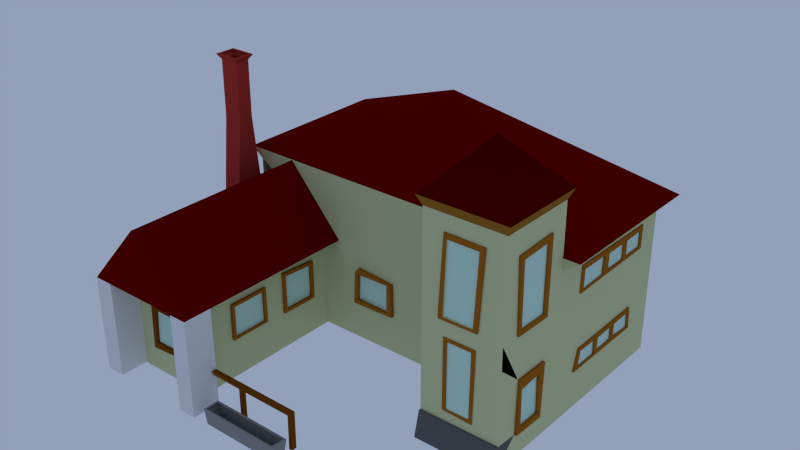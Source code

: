 # Source: Gasthaus.blend  (saved by Blender 2.69.0; exported with 4.5.12 LTS)
import bpy
from mathutils import Matrix  # noqa: F401  (used for matrix-valued properties, if any)

bpy.ops.wm.read_factory_settings(use_empty=True)
scene = bpy.context.scene
scene.name = 'Scene'

# ---- collections
col_collection_1 = bpy.data.collections.new('Collection 1'); scene.collection.children.link(col_collection_1)

# ---- materials (node trees are filled in below, after node groups)
mat_putz = bpy.data.materials.new('Putz')
mat_putz.alpha_threshold = 0.0
mat_putz.use_transparent_shadow = False
mat_putz.diffuse_color = (0.6034, 0.6383, 0.3535, 1.0)
mat_putz.roughness = 0.5
mat_putz.line_color = (0.0, 0.0, 0.0, 1.0)
mat_dachoberflaeche = bpy.data.materials.new('Dachoberflaeche')
mat_dachoberflaeche.alpha_threshold = 0.0
mat_dachoberflaeche.use_transparent_shadow = False
mat_dachoberflaeche.diffuse_color = (0.1523, 0.0, 0.0, 1.0)
mat_dachoberflaeche.roughness = 0.5
mat_dachoberflaeche.specular_intensity = 0.0
mat_dachoberflaeche.line_color = (0.0, 0.0, 0.0, 1.0)
mat_dachunterseite = bpy.data.materials.new('Dachunterseite')
mat_dachunterseite.alpha_threshold = 0.0
mat_dachunterseite.use_transparent_shadow = False
mat_dachunterseite.diffuse_color = (0.3108, 0.1381, 0.01961, 1.0)
mat_dachunterseite.roughness = 0.5
mat_dachunterseite.line_color = (0.0, 0.0, 0.0, 1.0)
mat_kamin = bpy.data.materials.new('Kamin')
mat_kamin.alpha_threshold = 0.0
mat_kamin.use_transparent_shadow = False
mat_kamin.diffuse_color = (0.4292, 0.03891, 0.03052, 1.0)
mat_kamin.roughness = 0.5
mat_kamin.specular_intensity = 0.0
mat_kamin.line_color = (0.0, 0.0, 0.0, 1.0)
mat_gelaender = bpy.data.materials.new('Gelaender')
mat_gelaender.alpha_threshold = 0.0
mat_gelaender.use_transparent_shadow = False
mat_gelaender.diffuse_color = (0.196, 0.05752, 0.005066, 1.0)
mat_gelaender.roughness = 0.5
mat_gelaender.line_color = (0.0, 0.0, 0.0, 1.0)
mat_fensterscheibe = bpy.data.materials.new('Fensterscheibe')
mat_fensterscheibe.alpha_threshold = 0.0
mat_fensterscheibe.use_transparent_shadow = False
mat_fensterscheibe.diffuse_color = (0.5562, 0.8, 0.6857, 1.0)
mat_fensterscheibe.roughness = 0.5
mat_fensterscheibe.line_color = (0.0, 0.0, 0.0, 1.0)
mat_krippe = bpy.data.materials.new('Krippe')
mat_krippe.alpha_threshold = 0.0
mat_krippe.use_transparent_shadow = False
mat_krippe.diffuse_color = (0.281, 0.281, 0.281, 1.0)
mat_krippe.roughness = 0.5
mat_krippe.line_color = (0.0, 0.0, 0.0, 1.0)
mat_fundament = bpy.data.materials.new('Fundament')
mat_fundament.alpha_threshold = 0.0
mat_fundament.use_transparent_shadow = False
mat_fundament.diffuse_color = (0.1237, 0.1237, 0.1237, 1.0)
mat_fundament.roughness = 0.5
mat_fundament.line_color = (0.0, 0.0, 0.0, 1.0)
mat_fensterrahmen = bpy.data.materials.new('Fensterrahmen')
mat_fensterrahmen.alpha_threshold = 0.0
mat_fensterrahmen.use_transparent_shadow = False
mat_fensterrahmen.diffuse_color = (0.3588, 0.1288, 0.01221, 1.0)
mat_fensterrahmen.roughness = 0.5
mat_fensterrahmen.line_color = (0.0, 0.0, 0.0, 1.0)
mat_tuer = bpy.data.materials.new('Tuer')
mat_tuer.alpha_threshold = 0.0
mat_tuer.use_transparent_shadow = False
mat_tuer.diffuse_color = (0.09463, 0.0472, 0.002187, 1.0)
mat_tuer.roughness = 0.5
mat_tuer.line_color = (0.0, 0.0, 0.0, 1.0)
mat_saeule = bpy.data.materials.new('Saeule')
mat_saeule.alpha_threshold = 0.0
mat_saeule.use_transparent_shadow = False
mat_saeule.roughness = 0.5
mat_saeule.line_color = (0.0, 0.0, 0.0, 1.0)

# ---- material node trees

# ---- world
world_world = bpy.data.worlds.new('World'); scene.world = world_world
world_world.color = (0.2905, 0.3501, 0.4869)
world_world.use_sun_shadow = False
world_world.sun_shadow_jitter_overblur = 0.0
world_world.cycles.sampling_method = 'MANUAL'
world_world.cycles.sample_map_resolution = 256
world_world.light_settings.ao_factor = 0.4176

# ---- meshes
me_mesh = bpy.data.meshes.new('Mesh')
me_mesh.from_pydata([(-2.007, 1.678, -0.03777), (2.233, -1.255, -0.03777), (-2.007, -2.261, -1.244), (-2.007, 1.678, -1.244), (2.233, 1.678, -1.244), (2.233, -1.255, -1.244), (-1.006, -2.261, -1.244), (1.245, -1.255, -1.244), (1.245, -1.255, -0.03777), (-1.006, -0.2705, -1.244), (1.245, -0.2705, -1.244), (-1.006, -0.2705, -0.03777), (1.245, -0.2705, -0.03777), (-2.007, -0.2916, -1.244), (-2.174, -0.268, 0.7883), (-1.002, -0.268, 0.7883), (1.245, -0.2604, 0.7883), (2.233, -1.255, 1.425), (1.245, -1.255, 1.425), (2.233, -0.2705, 1.425), (1.245, -0.2705, 1.425), (-1.506, -0.2705, 0.7834), (-1.506, -2.261, 0.7834), (1.739, -0.7625, 2.12), (0.1128, 0.7035, 1.764), (1.191, -0.2168, 1.549), (2.287, -0.2168, 1.549), (1.739, -0.7625, 2.137), (1.191, -1.308, 1.549), (2.287, -1.308, 1.549), (-2.174, 1.78, 0.7883), (-1.006, -2.261, -0.03777), (2.439, 1.78, 0.7883), (-2.007, -2.261, -0.03777), (2.439, -0.2805, 0.7883), (2.233, -0.2705, 0.6668), (-2.007, 1.678, 0.6668), (2.233, 1.678, 0.6668), (-2.007, -0.2705, 0.6668), (-0.7817, -0.2705, -0.03777), (-0.7817, -2.261, -0.03777), (-2.245, -2.261, -0.03777), (-2.174, -0.2647, 0.7883), (2.449, -0.2575, 0.7883), (-1.506, -2.619, 0.7834), (-1.006, -2.619, -0.03777), (-2.007, -2.619, -0.03777), (-0.7817, -2.619, -0.03777), (-2.245, -2.619, -0.03777), (-2.007, -2.261, -1.232), (-2.245, -2.261, -1.232), (-2.007, -2.619, -1.232), (-2.245, -2.619, -1.232), (-1.006, -2.261, -1.246), (-0.7817, -2.261, -1.246), (-1.006, -2.619, -1.246), (-0.7817, -2.619, -1.246), (-2.007, -0.2705, -1.239), (-2.245, -0.2705, -1.239), (-2.007, -0.7193, -1.239), (-2.245, -0.7175, -1.239), (-2.007, -0.2705, -0.03777), (-2.245, -0.2705, -0.03777), (-2.007, -0.7193, -0.03777), (-2.245, -0.7175, -0.03777), (-2.007, -0.401, 1.247), (-2.245, -0.401, 1.247), (-2.007, -0.5882, 1.247), (-2.245, -0.5875, 1.247), (-2.007, -0.401, 1.944), (-2.245, -0.401, 1.944), (-2.007, -0.5882, 1.944), (-2.245, -0.5875, 1.944), (-1.958, -0.3622, 2.007), (-2.295, -0.3622, 2.007), (-1.958, -0.6272, 2.007), (-2.295, -0.6261, 2.007), (-0.7817, -2.261, -0.8474), (-0.7817, -2.261, -0.798), (0.3529, -2.311, -0.8476), (0.4071, -2.311, -0.8476), (0.4071, -2.322, -0.7978), (0.4071, -2.261, -0.798), (0.4071, -2.261, -0.8474), (-0.7817, -2.322, -0.7978), (-0.7817, -2.311, -0.8476), (0.3565, -2.261, -0.8474), (0.3636, -2.261, -0.798), (0.4071, -2.262, -1.248), (0.3636, -2.262, -1.248), (-0.2731, -2.261, -0.8474), (-0.3248, -2.261, -0.8474), (-0.326, -2.261, -0.8474), (-0.2726, -2.311, -0.8476), (-0.3202, -2.311, -0.8476), (-0.3275, -2.311, -0.8476), (-0.3707, -2.261, -0.8474), (-0.3691, -2.311, -0.8476), (-0.326, -2.259, -1.259), (-0.3275, -2.31, -1.259), (-0.3707, -2.259, -1.259), (-0.3691, -2.31, -1.259), (0.3641, -2.322, -0.7978), (0.4071, -2.324, -1.248), (0.3641, -2.324, -1.248), (0.4071, -2.324, -1.26), (0.4071, -2.262, -1.26), (0.3641, -2.324, -1.26), (0.3636, -2.262, -1.26), (-1.006, -1.808, -0.7437), (-1.006, -1.767, -0.3274), (-1.006, -1.329, -0.3264), (-1.006, -1.326, -0.7227), (-1.006, -1.77, -0.7225), (-1.006, -1.807, -0.3043), (-1.006, -1.829, -0.2913), (-1.006, -1.768, -0.3327), (-1.006, -1.286, -0.7448), (-1.006, -1.297, -0.29), (-1.006, -1.807, -0.2913), (-0.9717, -1.808, -0.7437), (-0.9717, -1.767, -0.3274), (-0.9717, -1.329, -0.3264), (-0.9717, -1.326, -0.7227), (-0.9717, -1.77, -0.7225), (-0.9717, -1.807, -0.3043), (-0.9717, -1.768, -0.3327), (-0.9717, -1.286, -0.7448), (-0.9717, -1.297, -0.29), (-0.9717, -1.807, -0.2913), (-1.006, -0.5666, -0.7367), (-1.006, -0.5268, -0.2712), (-1.006, -1.014, -0.7323), (-1.006, -1.014, -0.7641), (-0.9693, -0.5666, -0.7367), (-0.9693, -0.5268, -0.2712), (-0.9693, -1.014, -0.7323), (-0.9693, -1.014, -0.7641), (-0.9693, -0.9737, -0.7305), (-1.006, -0.9737, -0.7305), (-1.006, -0.9737, -0.2853), (-1.006, -0.5679, -0.3087), (-0.9693, -0.9737, -0.2853), (-0.9693, -0.5679, -0.3087), (-0.9693, -1.013, -0.266), (-0.9693, -1.015, -0.2411), (-0.9693, -0.5238, -0.77), (-1.006, -1.013, -0.266), (-1.006, -1.015, -0.2411), (-1.006, -0.5238, -0.77), (0.599, -0.2705, -1.244), (1.084, -0.2705, -1.244), (0.5064, -0.297, -0.1868), (1.057, -0.297, -0.1522), (2.233, -1.358, -1.244), (1.245, -1.358, -1.244), (0.5452, -0.2705, -1.244), (1.133, -0.2705, -1.244), (0.5758, -0.2705, -0.2298), (1.007, -0.2705, -0.2298), (1.007, -0.297, -0.2298), (0.5758, -0.297, -0.2298), (1.133, -0.297, -1.244), (0.5452, -0.297, -1.244), (1.084, -0.297, -1.244), (0.599, -0.297, -1.244), (0.5064, -0.2705, -0.1868), (1.057, -0.2705, -0.1522), (1.245, -1.283, -0.9376), (2.233, -1.283, -0.9382), (1.921, -1.255, -0.09379), (1.574, -1.255, 0.03133), (1.245, -1.255, -0.9376), (1.874, -1.255, 0.03067), (1.53, -1.255, -0.8041), (2.233, -1.255, -0.9382), (1.905, -1.255, -0.8224), (1.575, -1.255, -0.7832), (1.527, -1.255, 0.07227), (1.923, -1.255, 0.07127), (1.866, -1.255, -0.7823), (1.574, -1.266, 0.03133), (1.921, -1.266, -0.09379), (1.905, -1.266, -0.8224), (1.575, -1.266, -0.7832), (1.874, -1.266, 0.03067), (1.53, -1.266, -0.8041), (1.866, -1.266, -0.7823), (1.527, -1.266, 0.07227), (1.923, -1.266, 0.07127), (2.002, -1.255, 1.227), (1.524, -1.255, 0.2663), (1.555, -1.255, 1.171), (1.888, -1.255, 0.3053), (1.523, -1.255, 0.3059), (1.936, -1.255, 1.17), (1.943, -1.255, 0.271), (1.513, -1.255, 1.235), (2.002, -1.273, 1.227), (1.458, -1.255, 0.2663), (1.524, -1.273, 0.2663), (1.523, -1.273, 0.3059), (1.555, -1.273, 1.171), (1.936, -1.273, 1.17), (1.888, -1.273, 0.3053), (1.943, -1.273, 0.271), (1.458, -1.273, 0.2663), (1.513, -1.273, 1.235), (2.233, 1.678, -0.03777), (2.233, -0.2705, -0.03777), (2.233, -0.5827, 1.1), (2.233, -1.026, 0.2471), (2.233, -0.5148, 1.171), (2.233, -0.5211, 0.237), (2.233, -0.9808, 0.3031), (2.233, -0.588, 0.2948), (2.233, -0.993, 1.083), (2.233, -1.063, 1.144), (2.256, -0.5827, 1.1), (2.256, -0.588, 0.2948), (2.256, -0.9808, 0.3031), (2.256, -0.5148, 1.171), (2.256, -1.026, 0.2471), (2.256, -0.993, 1.083), (2.256, -0.5211, 0.237), (2.256, -1.063, 1.144), (2.233, 1.31, 0.2633), (2.233, 0.5389, 0.2498), (2.233, 1.357, 0.2295), (2.233, 0.6428, 0.4621), (2.233, 0.9497, 0.4563), (2.233, 1.365, 0.5191), (2.233, 0.108, 0.2126), (2.233, 1.023, 0.4562), (2.233, 1.025, 0.2625), (2.233, 0.1166, 0.5006), (2.233, 0.4472, 0.2172), (2.233, 0.399, 0.2001), (2.233, 1.31, 0.4676), (2.233, 0.1607, 0.2372), (2.233, 0.5515, 0.4737), (2.233, 0.165, 0.4798), (2.233, 0.1622, 0.5379), (2.233, 0.1177, 0.5383), (2.25, 1.023, 0.4562), (2.25, 1.31, 0.2633), (2.25, 0.1166, 0.5006), (2.25, 1.357, 0.2295), (2.25, 0.4472, 0.2172), (2.25, 1.31, 0.4676), (2.25, 1.365, 0.5191), (2.25, 0.1622, 0.5379), (2.25, 0.108, 0.2126), (2.25, 0.9519, 0.2566), (2.25, 0.9497, 0.4563), (2.25, 0.6428, 0.4621), (2.25, 0.1607, 0.2372), (2.25, 0.5389, 0.2498), (2.25, 0.5515, 0.4737), (2.25, 0.165, 0.4798), (2.25, 0.1177, 0.5383), (2.233, 0.6359, 0.2614), (2.233, 0.9519, 0.2566), (2.255, 0.6359, 0.2614), (2.255, 0.5515, 0.4737), (2.255, 0.5389, 0.2498), (2.255, 0.6428, 0.4621), (2.255, 0.9519, 0.2566), (2.249, 0.9497, 0.4563), (2.249, 0.9519, 0.2566), (2.249, 1.023, 0.4562), (2.249, 1.025, 0.2625), (2.249, 1.31, 0.2633), (2.233, -0.9627, -0.2875), (2.233, -0.9152, -0.8907), (2.233, -0.6188, -0.3813), (2.233, -0.9279, -0.4099), (2.233, -0.9759, -0.9539), (2.233, -0.5987, -0.8846), (2.233, -0.5484, -0.9644), (2.265, -0.9627, -0.2875), (2.265, -0.6188, -0.3813), (2.265, -0.9279, -0.4099), (2.265, -0.9152, -0.8907), (2.265, -0.9759, -0.9539), (2.265, -0.5234, -0.2872), (2.265, -0.5987, -0.8846), (2.265, -0.5484, -0.9644), (2.233, 0.1643, -0.4952), (2.233, 0.0925, -0.7527), (2.233, 0.3172, -0.4925), (2.233, 1.2, -0.526), (2.233, 0.9049, -0.5345), (2.233, 0.9072, -0.7077), (2.233, 0.2024, -0.5353), (2.233, 0.4884, -0.5343), (2.233, 0.84, -0.5356), (2.233, 0.8502, -0.7091), (2.233, 0.554, -0.7162), (2.233, -0.5234, -0.2872), (2.233, 0.5622, -0.5439), (2.233, 1.214, -0.7279), (2.233, 0.1639, -0.7291), (2.233, 0.5024, -0.7281), (2.233, 1.235, -0.4759), (2.233, 1.254, -0.7509), (2.254, 0.1643, -0.4952), (2.254, 0.0925, -0.7527), (2.254, 0.3172, -0.4925), (2.254, 1.2, -0.526), (2.254, 0.9049, -0.5345), (2.254, 0.9072, -0.7077), (2.254, 0.84, -0.5356), (2.254, 0.8502, -0.7091), (2.254, 0.554, -0.7162), (2.254, 0.5622, -0.5439), (2.254, 1.214, -0.7279), (2.254, 0.1639, -0.7291), (2.254, 0.2024, -0.5353), (2.254, 0.4884, -0.5343), (2.254, 0.5024, -0.7281), (2.254, 1.235, -0.4759), (2.254, 1.254, -0.7509), (1.968, 1.717, -1.002), (1.015, 1.717, -0.9333), (1.973, 1.678, -0.2619), (1.973, 1.717, -0.2619), (1.912, 1.678, -0.9508), (1.493, 1.678, -0.961), (1.486, 1.678, -0.3674), (1.716, 1.717, -0.2661), (1.921, 1.678, -0.3422), (1.912, 1.717, -0.9508), (1.493, 1.717, -0.961), (1.414, 1.678, -0.3804), (1.41, 1.678, -0.948), (1.015, 1.678, -0.9333), (1.014, 1.717, -0.3524), (1.968, 1.678, -1.002), (1.716, 1.678, -0.2661), (1.014, 1.678, -0.3524), (1.486, 1.717, -0.3674), (1.921, 1.717, -0.3422), (1.414, 1.717, -0.3804), (1.41, 1.717, -0.948), (0.9468, 1.678, -0.2787), (0.928, 1.678, -0.989), (0.9468, 1.717, -0.2787), (0.928, 1.717, -0.989), (1.966, 1.678, 0.1647), (0.9479, 1.694, 0.2005), (0.9642, 1.694, 0.3772), (1.207, 1.694, 0.4326), (1.912, 1.678, 0.2056), (0.9479, 1.678, 0.2005), (0.9642, 1.678, 0.3772), (1.207, 1.678, 0.4326), (1.929, 1.678, 0.3644), (1.929, 1.694, 0.3644), (1.988, 1.694, 0.4456), (0.8735, 1.694, 0.4271), (0.9093, 1.694, 0.1463), (1.988, 1.678, 0.4456), (1.912, 1.694, 0.2056), (1.966, 1.694, 0.1647), (0.8735, 1.678, 0.4271), (0.9093, 1.678, 0.1463), (0.4517, 1.678, -1.244), (-0.0859, 1.678, -1.244), (0.5023, 1.678, 0.3912), (0.5006, 1.678, 0.1089), (0.01698, 1.692, 0.1427), (0.01371, 1.692, 0.1425), (0.5023, 1.692, 0.3912), (0.5006, 1.692, 0.1089), (0.4408, 1.678, 0.3853), (0.4346, 1.678, 0.143), (0.06796, 1.678, 0.1473), (0.09035, 1.678, 0.3781), (0.4408, 1.692, 0.3853), (0.4346, 1.692, 0.143), (0.06796, 1.692, 0.1473), (0.09035, 1.692, 0.3781), (-0.02143, 1.678, 0.1691), (-0.0126, 1.678, 0.373), (-0.3553, 1.678, 0.3772), (-0.4347, 1.678, 0.1025), (-0.387, 1.678, 0.1705), (-0.02143, 1.692, 0.1691), (-0.0126, 1.692, 0.373), (-0.3553, 1.692, 0.3772), (-0.4347, 1.692, 0.1025), (-0.4151, 1.678, 0.4119), (0.5026, 1.678, 0.4413), (-0.387, 1.692, 0.1705), (-0.4151, 1.692, 0.4119), (0.5026, 1.692, 0.4413), (-0.2879, 1.719, -0.2867), (-0.6781, 1.719, -0.2838), (-0.7714, 1.719, -0.3745), (-0.892, 1.719, -0.2914), (-1.234, 1.719, -0.2888), (-1.339, 1.719, -0.3606), (-1.225, 1.719, -1.244), (-0.7615, 1.719, -1.244), (-1.269, 1.678, -1.244), (0.5176, 1.678, -1.244), (0.4511, 1.678, -0.4633), (0.3125, 1.678, -0.3422), (0.02609, 1.678, -0.3399), (-0.09552, 1.678, -0.4306), (-0.1432, 1.719, -0.4073), (0.001537, 1.719, -0.2888), (0.3221, 1.719, -0.2911), (0.5088, 1.719, -0.4362), (-0.6991, 1.719, -1.244), (-0.1993, 1.719, -1.244), (-0.1993, 1.678, -1.244), (-0.6991, 1.678, -1.244), (0.5088, 1.678, -0.4362), (0.3221, 1.678, -0.2911), (0.001537, 1.678, -0.2888), (-0.1432, 1.678, -0.4073), (-0.2879, 1.678, -0.2867), (-0.6781, 1.678, -0.2838), (-0.7714, 1.678, -0.3745), (-0.892, 1.678, -0.2914), (-1.234, 1.678, -0.2888), (-1.339, 1.678, -0.3606), (-0.2032, 1.719, -0.457), (-0.3333, 1.719, -0.3461), (-0.6195, 1.719, -0.3392), (-0.7313, 1.719, -0.4338), (-1.225, 1.678, -1.244), (-0.7615, 1.678, -1.244), (-0.2032, 1.678, -0.457), (-0.3333, 1.678, -0.3461), (-0.6195, 1.678, -0.3392), (-0.7313, 1.678, -0.4338), (-0.09552, 1.719, -0.4306), (0.02609, 1.719, -0.3399), (0.3125, 1.719, -0.3422), (0.4511, 1.719, -0.4633), (0.5176, 1.719, -1.244), (-1.269, 1.719, -1.244), (-0.0859, 1.719, -1.244), (0.4517, 1.719, -1.244), (-0.7954, 1.678, -0.4467), (-0.9014, 1.678, -0.3688), (-1.178, 1.678, -0.3664), (-1.26, 1.678, -0.4378), (-0.7954, 1.719, -0.4467), (-0.9014, 1.719, -0.3688), (-1.178, 1.719, -0.3664), (-1.26, 1.719, -0.4378), (-1.346, 1.678, -0.03777), (0.5909, 1.678, -0.03777), (0.5101, 2.127, -0.194), (0.4731, 2.097, -0.1941), (0.4072, 2.089, -0.1943), (0.3668, 2.113, -0.1944), (0.3671, 2.163, -0.1944), (0.3976, 2.2, -0.1943), (0.4745, 2.201, -0.1941), (0.5102, 2.163, -0.194), (0.4002, 2.2, -1.263), (0.3696, 2.163, -1.263), (-1.381, 2.244, -0.1989), (0.5779, 2.244, -0.1939), (0.5909, 1.672, -0.03777), (-1.346, 1.672, -0.03777), (0.5779, 1.678, -0.1939), (-1.381, 1.678, -0.1989), (0.3693, 2.113, -1.263), (-1.321, 2.156, -0.1987), (-1.287, 2.086, -0.1987), (-1.319, 2.112, -0.1987), (-1.23, 2.091, -0.1985), (-1.198, 2.122, -0.1984), (0.4771, 2.201, -1.263), (0.4097, 2.089, -1.263), (0.4757, 2.097, -1.263), (0.5126, 2.127, -1.263), (0.5127, 2.163, -1.263), (-1.209, 2.169, -0.1985), (-1.262, 2.182, -0.1986), (-1.321, 2.156, -1.313), (-1.319, 2.112, -1.313), (-1.287, 2.086, -1.313), (-1.23, 2.091, -1.313), (-1.198, 2.122, -1.313), (-1.209, 2.169, -1.313), (-1.262, 2.182, -1.313), (-1.494, 1.678, -0.2564), (-1.767, 1.702, 0.1723), (-1.279, 1.702, 0.2045), (-1.693, 1.678, 0.203), (-1.418, 1.678, 0.2101), (-0.9464, 1.678, 0.1968), (-1.74, 1.678, 0.6376), (-1.285, 1.678, 0.5879), (-1.01, 1.678, 0.5904), (-0.9938, 1.678, 0.2055), (-1.01, 1.702, 0.5904), (-0.9938, 1.702, 0.2055), (-1.701, 1.702, 0.6333), (-1.432, 1.702, 0.6039), (-1.701, 1.678, 0.6333), (-1.432, 1.678, 0.6039), (-1.279, 1.678, 0.2045), (-1.285, 1.702, 0.5879), (-1.854, 1.678, -0.2277), (-1.494, 1.717, -0.2564), (-1.854, 1.717, -0.2277), (-1.547, 1.717, -0.2839), (-1.786, 1.717, -0.2692), (-1.765, 1.717, -0.9347), (-1.547, 1.678, -0.2839), (-1.786, 1.678, -0.2692), (-1.765, 1.678, -0.9347), (-1.809, 1.678, -0.9913), (-1.551, 1.678, -0.9513), (-1.809, 1.717, -0.9913), (-1.551, 1.717, -0.9513), (-1.471, 1.717, -0.99), (-1.74, 1.702, 0.6376), (-1.471, 1.678, -0.99), (-0.9428, 1.702, 0.1534), (-1.739, 1.702, 0.6523), (-0.9806, 1.702, 0.6162), (-1.767, 1.678, 0.1723), (-0.9428, 1.678, 0.1534), (-0.9464, 1.702, 0.1968), (-1.418, 1.702, 0.2101), (-1.693, 1.702, 0.203), (-1.739, 1.678, 0.6523), (-0.9806, 1.678, 0.6162), (-2.007, 0.9811, 0.5099), (-2.007, 1.001, 0.1757), (-2.007, 0.9088, -0.9966), (-2.007, 0.6234, -1.003), (-2.007, 0.6205, -0.2799), (-2.007, 0.9479, -0.3229), (-2.007, 0.5892, 0.1651), (-2.007, 0.5932, 0.5357), (-2.007, 1.02, 0.5187), (-2.007, 0.5512, 0.1561), (-2.028, 0.9811, 0.5099), (-2.028, 1.001, 0.1757), (-2.028, 0.5892, 0.1651), (-2.028, 0.5932, 0.5357), (-2.028, 1.02, 0.5187), (-2.028, 0.5512, 0.1561), (-2.028, 1.043, 0.1355), (-2.028, 0.5485, 0.569), (-2.007, 1.043, 0.1355), (-2.007, 0.5485, 0.569), (-2.007, 1.017, 0.5714), (-2.028, 1.017, 0.5714), (-2.007, 0.5843, -0.2701), (-2.007, 0.9537, -1.011), (-2.027, 0.9088, -0.9966), (-2.027, 0.6234, -1.003), (-2.027, 0.6205, -0.2799), (-2.027, 0.9479, -0.3229), (-2.027, 0.5843, -0.2701), (-2.027, 0.9537, -1.011), (-2.027, 1.002, -0.2699), (-2.027, 0.5855, -0.2065), (-2.007, 1.002, -0.2699), (-2.007, 0.5855, -0.2065), (-2.007, 0.569, -1.048), (-2.027, 0.569, -1.048), (-2.007, -1.864, -0.9277), (-2.036, -1.864, -0.9277), (-2.036, -1.791, -0.4141), (-2.036, -1.791, -0.8614), (-2.036, -1.234, -0.8445), (-2.007, -1.791, -0.4141), (-2.007, -1.791, -0.8614), (-2.007, -1.234, -0.8445), (-2.007, -1.862, -0.3576), (-2.007, -1.155, -0.878), (-2.007, -1.234, -0.4156), (-2.036, -1.862, -0.3576), (-2.036, -1.155, -0.878), (-2.036, -1.234, -0.4156), (-2.036, -1.167, -0.3421), (-2.007, -1.167, -0.3421), (-1.283, -2.261, -0.3988), (-1.324, -2.261, -0.8393), (-1.726, -2.261, -0.8417), (-1.228, -2.261, -0.3278), (-1.785, -2.261, -0.9257), (-1.695, -2.261, -0.4008), (-1.233, -2.261, -0.8879), (-1.766, -2.261, -0.3455), (-1.283, -2.292, -0.3988), (-1.324, -2.292, -0.8393), (-1.726, -2.292, -0.8417), (-1.228, -2.292, -0.3278), (-1.785, -2.292, -0.9257), (-1.695, -2.292, -0.4008), (-1.233, -2.292, -0.8879), (-1.766, -2.292, -0.3455), (-0.01892, -0.2705, -0.3507), (-0.5233, -0.2705, -0.7648), (-0.4569, -0.2705, -0.3611), (-0.02108, -0.2705, -0.7243), (-0.4707, -0.2705, -0.7125), (0.04032, -0.2705, -0.3322), (0.05478, -0.2705, -0.7543), (-0.4535, -0.2705, -0.2894), (-0.5008, -0.2705, -0.3411), (-0.01892, -0.3139, -0.3507), (-0.02108, -0.3139, -0.7243), (-0.4707, -0.3139, -0.7125), (-0.5233, -0.3139, -0.7648), (0.04032, -0.3139, -0.3322), (-0.4569, -0.3139, -0.3611), (0.05478, -0.3139, -0.7543), (-0.4535, -0.3139, -0.2894), (-0.5008, -0.3139, -0.3411), (0.3679, -2.412, -1.082), (0.3596, -2.564, -1.082), (-0.6268, -2.56, -1.082), (-0.6143, -2.575, -1.268), (-0.6143, -2.389, -1.268), (0.3602, -2.389, -1.268), (0.3602, -2.575, -1.268), (-0.6446, -2.58, -1.082), (-0.6446, -2.383, -1.082), (0.3906, -2.383, -1.082), (0.3906, -2.58, -1.082), (-0.6202, -2.413, -1.082), (2.233, -1.255, 0.2434), (0.5993, -0.2855, -1.236), (1.084, -0.2855, -1.236), (1.027, -0.2855, -0.4748), (1.049, -0.2855, -0.7688), (1.075, -0.2855, -1.123), (0.5787, -0.2855, -0.337), (1.016, -0.2855, -0.3322), (0.5819, -0.2855, -0.4731), (0.5885, -0.2855, -0.7647), (1.037, -0.2855, -0.6101), (0.5916, -0.2855, -0.8972), (1.008, -0.2855, -0.2219), (1.068, -0.2855, -1.028), (0.5971, -0.2855, -1.139), (0.5761, -0.2855, -0.2219), (0.5852, -0.2855, -0.6177), (1.059, -0.2855, -0.9042), (0.5947, -0.2855, -1.033), (0.6438, -0.3232, -1.228), (0.5761, -0.3232, -0.2219), (1.008, -0.3232, -0.2219), (0.6198, -0.3232, -0.3477), (0.9759, -0.3232, -0.3438), (0.589, -0.3042, -0.7855), (0.5881, -0.3042, -0.7467), (1.037, -0.2821, -0.6114), (1.035, -0.3042, -0.5921), (1.038, -0.3042, -0.6308), (0.5852, -0.2821, -0.619), (0.5857, -0.3042, -0.6384), (0.5848, -0.3042, -0.5996), (1.027, -0.282, -0.4761), (1.025, -0.3042, -0.4567), (1.028, -0.3042, -0.4955), (0.5819, -0.2821, -0.4744), (0.6165, -0.3232, -0.2305), (0.968, -0.3232, -0.2305), (0.5823, -0.3042, -0.4938), (0.5815, -0.3042, -0.455), (0.622, -0.3232, -0.4427), (0.624, -0.3232, -0.502), (0.5819, -0.3011, -0.4731), (0.9872, -0.3232, -0.5034), (0.9835, -0.3232, -0.4441), (1.027, -0.301, -0.4748), (0.626, -0.3232, -0.5882), (0.6281, -0.3232, -0.647), (0.5852, -0.3011, -0.6177), (0.9968, -0.3232, -0.6408), (0.9931, -0.3232, -0.5821), (1.037, -0.3011, -0.6101), (0.6301, -0.3232, -0.7351), (0.6321, -0.3232, -0.7933), (0.5885, -0.3011, -0.7647), (1.008, -0.3232, -0.7966), (1.004, -0.3232, -0.7384), (1.049, -0.301, -0.7688), (0.6339, -0.3232, -0.8696), (0.6358, -0.3232, -0.9257), (0.5916, -0.3011, -0.8972), (1.017, -0.3232, -0.9314), (1.014, -0.3232, -0.8753), (1.059, -0.301, -0.9042), (0.6376, -0.3232, -1.005), (0.6393, -0.3232, -1.058), (0.5947, -0.3011, -1.033), (1.026, -0.3232, -1.053), (1.023, -0.3232, -1.0), (1.068, -0.3011, -1.028), (0.6406, -0.3232, -1.112), (0.6423, -0.3232, -1.165), (0.5971, -0.3011, -1.139), (1.033, -0.3232, -1.152), (1.029, -0.3232, -1.1), (1.075, -0.3011, -1.123), (0.6183, -0.3232, -0.3085), (0.5787, -0.3232, -0.337), (1.016, -0.3232, -0.3322), (0.9736, -0.3232, -0.3046), (0.5886, -0.2821, -0.7661), (1.05, -0.3042, -0.7895), (1.047, -0.3042, -0.7507), (1.049, -0.282, -0.7701), (0.5912, -0.3042, -0.8791), (0.592, -0.3042, -0.9179), (0.5916, -0.2821, -0.8985), (1.06, -0.3042, -0.925), (1.057, -0.3042, -0.8861), (1.059, -0.282, -0.9056), (0.5943, -0.3042, -1.015), (0.5952, -0.3042, -1.054), (0.5947, -0.2821, -1.034), (1.07, -0.3042, -1.048), (1.067, -0.3042, -1.009), (1.068, -0.282, -1.029), (0.5967, -0.3042, -1.121), (0.5976, -0.3042, -1.159), (0.5971, -0.2821, -1.14), (1.077, -0.3042, -1.144), (1.074, -0.3042, -1.105), (1.075, -0.2821, -1.125), (0.5783, -0.3042, -0.3176), (0.5787, -0.3042, -0.337), (1.016, -0.3042, -0.3322), (1.014, -0.3042, -0.3128), (1.039, -0.3232, -1.228), (-2.268, -0.5958, 2.007), (-2.268, -0.4065, 2.007), (-2.264, -0.3963, 2.007), (-1.997, -0.3963, 2.007), (-1.997, -0.5958, 2.007)], [(15, 16), (12, 16), (21, 22), (16, 43), (24, 43), (22, 44), (79, 80), (80, 83), (21, 61), (81, 103), (103, 105)], [(418, 156, 417), (8, 7, 10, 12), (17, 18, 28, 29), (26, 25, 28, 29), (17, 29, 26, 19), (18, 20, 25, 28), (20, 19, 26, 25), (36, 30, 14, 38), (27, 28, 23), (27, 26, 23), (25, 27, 23), (358, 352, 351), (34, 32, 37, 35), (36, 32, 30), (34, 24, 32), (14, 30, 24), (32, 24, 30), (117, 109, 120, 127), (31, 40, 39, 11), (2, 593, 595, 6), (33, 46, 45, 31), (2, 582, 573), (45, 44, 47), (573, 581, 33, 2), (48, 52, 50, 41), (50, 52, 51, 49), (54, 56, 85, 77), (46, 51, 52, 48), (33, 49, 51, 46), (41, 50, 49, 33), (53, 55, 56, 54), (47, 56, 55, 45), (45, 55, 53, 31), (78, 40, 31, 53), (77, 53, 54), (61, 65, 67, 63), (61, 62, 66, 65), (64, 68, 66, 62), (69, 70, 74, 73), (66, 68, 72, 70), (67, 65, 69, 71), (65, 66, 70, 69), (71, 75, 76, 72), (74, 743, 744), (70, 72, 76, 74), (71, 69, 73, 75), (82, 87, 89, 88), (85, 97, 96, 77), (101, 100, 96, 97), (101, 99, 98, 100), (95, 99, 101, 97), (96, 100, 98, 92), (98, 99, 95, 92), (82, 106, 105, 81), (106, 108, 107, 105), (88, 89, 108, 106), (84, 78, 87, 102), (109, 6, 31, 115), (115, 119, 114), (109, 115, 114), (122, 128, 127, 123), (148, 11, 131), (112, 123, 124, 113), (133, 117, 118, 132), (126, 124, 120, 125), (119, 129, 125, 114), (110, 116, 126, 121), (111, 122, 123, 112), (119, 118, 128, 129), (116, 113, 124, 126), (111, 110, 121, 122), (116, 110, 111, 112), (116, 112, 113), (149, 133, 137, 146), (142, 138, 136, 144), (144, 145, 142), (149, 9, 133), (146, 137, 134), (147, 148, 145, 144), (140, 139, 138, 142), (130, 141, 143, 134), (132, 147, 144, 136), (131, 149, 146, 135), (139, 130, 134, 138), (132, 136, 137, 133), (141, 130, 139, 140), (169, 154, 155, 168), (167, 157, 162, 153), (161, 153, 160), (162, 164, 160, 153), (157, 151, 164, 162), (166, 167, 153, 152), (159, 158, 161, 160), (150, 156, 163, 165), (156, 166, 152, 163), (158, 150, 165, 161), (5, 7, 155, 154), (181, 184, 186, 188), (188, 185, 181), (183, 184, 187), (180, 187, 184, 177), (203, 198, 205, 204), (204, 205, 200, 201), (202, 206, 207), (240, 241, 259, 258), (67, 68, 64, 63), (71, 72, 68, 67), (219, 222, 220), (225, 218, 223), (241, 239, 256, 259), (251, 259, 246, 260), (231, 228, 247, 250), (246, 259, 256, 252), (261, 262, 267, 263), (230, 233, 270, 268), (265, 263, 267), (269, 271, 272), (263, 265, 264, 266), (337, 348, 324), (282, 280, 285, 281), (282, 284, 280), (329, 331, 342, 341), (304, 305, 322, 321), (288, 306, 307, 289), (290, 308, 306, 288), (297, 296, 312, 313), (317, 307, 306, 318), (310, 311, 313, 312), (310, 312, 309), (309, 322, 316), (315, 319, 312), (297, 313, 314, 298), (291, 292, 310, 309), (292, 293, 311, 310), (300, 298, 314, 315), (303, 320, 317, 302), (296, 300, 315, 312), (290, 304, 321, 308), (334, 335, 344, 343), (333, 341, 343, 344), (333, 344, 324), (342, 323, 326), (346, 348, 347, 345), (339, 345, 347, 330), (340, 334, 343, 337), (328, 329, 341, 333), (325, 339, 330, 326), (336, 340, 337, 324), (335, 336, 324, 344), (331, 327, 332, 342), (327, 328, 333, 332), (340, 336, 327, 331), (502, 504, 503, 501), (362, 359, 364, 349), (366, 349, 364, 361), (354, 355, 351, 350), (350, 360, 361), (365, 366, 361, 360), (362, 356, 352, 359), (357, 353, 363, 358), (353, 354, 350, 363), (356, 365, 360, 352), (357, 358, 351, 355), (353, 357, 355, 354), (384, 389, 390, 385), (393, 392, 395, 396), (369, 393, 396, 373), (395, 394, 390), (382, 389, 388, 381), (389, 382, 390), (381, 374, 380), (373, 379, 380, 374), (383, 387, 394, 388), (384, 383, 388, 389), (376, 380, 379, 375), (387, 385, 390, 394), (378, 375, 379, 382), (386, 370, 374, 391), (370, 369, 373, 374), (377, 378, 382, 381), (442, 414, 413, 441), (397, 431, 430), (409, 407, 408), (418, 417, 435, 438), (438, 436, 437), (450, 448, 449), (426, 427, 401, 400), (406, 419, 414, 443), (407, 442, 441, 408), (417, 368, 445, 416), (422, 423, 397, 411), (449, 453, 454, 450), (418, 438, 432, 415), (435, 417, 416, 429), (427, 428, 402, 401), (367, 406, 443, 446), (423, 424, 398, 397), (419, 420, 413, 414), (408, 441, 440, 409), (433, 450, 454, 403), (434, 404, 451, 447), (435, 429, 430, 436), (428, 405, 444, 402), (410, 409, 440, 439), (425, 399, 398, 424), (420, 421, 412, 413), (405, 433, 403, 444), (448, 447, 451, 452), (436, 430, 431, 437), (434, 418, 415, 404), (410, 439, 445, 368), (407, 367, 446, 442), (426, 400, 399, 425), (422, 411, 412, 421), (470, 467, 468, 469), (511, 493, 455, 0), (511, 3, 520), (468, 456, 469), (470, 472, 467), (461, 466, 465, 462), (471, 457, 458), (488, 492, 486, 487), (488, 489, 492), (489, 490, 491, 492), (519, 518, 515, 516), (512, 514, 523, 524), (513, 516, 515), (511, 520, 522, 513), (520, 526, 524, 522), (521, 523, 514, 517), (518, 517, 514, 515), (519, 516, 523, 521), (499, 530, 494, 525), (0, 531, 530), (529, 528, 506), (530, 499, 36, 0), (37, 535, 536), (533, 494, 495), (510, 506, 533, 495), (496, 507, 505, 534), (502, 509, 495, 504), (535, 528, 529, 536), (531, 498, 532, 527), (497, 496, 534, 533), (499, 525, 528, 535), (531, 527, 494, 530), (497, 533, 506, 508), (501, 503, 510, 500), (508, 506, 505, 507), (557, 558, 551, 545), (552, 549, 550, 554), (550, 558, 554), (551, 547, 548, 553), (544, 537, 547, 550), (557, 556, 554, 558), (543, 544, 550, 549), (537, 538, 548, 547), (556, 546, 552, 554), (555, 545, 551, 553), (543, 549, 548, 538), (542, 539, 561, 564), (560, 569, 567, 566), (564, 561, 566, 567), (539, 540, 562, 561), (572, 561, 562), (562, 563, 565, 572), (542, 564, 563, 541), (559, 571, 572, 565), (570, 559, 565, 568), (569, 570, 568, 567), (540, 541, 563, 562), (581, 573, 574, 584), (573, 582, 585, 574), (587, 575, 586), (586, 577, 585, 587), (574, 577, 576), (582, 588, 587, 585), (578, 583, 586, 575), (580, 579, 576, 577), (580, 577, 586, 583), (579, 578, 575, 576), (590, 589, 597, 598), (589, 594, 602, 597), (31, 592, 596, 33), (593, 596, 604, 601), (598, 601, 599), (602, 600, 597), (594, 591, 599, 602), (596, 592, 600, 604), (595, 593, 601, 603), (595, 603, 600, 592), (590, 598, 599, 591), (209, 299, 1, 213), (607, 619, 614, 605), (613, 612, 621, 622), (616, 617, 622, 619), (622, 621, 619), (621, 618, 614, 619), (590, 591, 594, 589), (578, 579, 580, 583), (630, 626, 627, 631), (631, 625, 630), (634, 631, 632, 623), (628, 629, 633, 632), (629, 626, 630, 633), (626, 629, 628, 627), (623, 632, 633, 624), (624, 630, 625), (277, 273, 280, 284), (12, 209, 19, 20), (8, 12, 20, 18), (610, 166, 156, 611), (44, 48, 62, 21), (213, 1, 211), (199, 18, 197), (63, 64, 41, 33), (63, 64, 60, 59), (62, 61, 57, 58), (64, 62, 58, 60), (91, 92, 95, 94), (90, 93, 79, 86), (91, 90, 78), (89, 104, 107, 108), (84, 93, 94), (87, 102, 104, 89), (102, 81, 105, 107), (7, 172, 168, 155), (173, 171, 181, 185), (175, 154, 169), (178, 179, 189, 188), (176, 172, 174), (174, 178, 188, 186), (176, 174, 186, 183), (170, 176, 183, 182), (179, 170, 182, 189), (180, 173, 185, 187), (196, 179, 178, 191), (192, 194, 201, 202), (190, 196, 205, 198), (190, 198, 207, 197), (191, 199, 206, 200), (199, 197, 207, 206), (194, 193, 204, 201), (195, 192, 202, 203), (193, 195, 203, 204), (192, 195, 193, 194), (171, 173, 180, 177), (215, 210, 218, 219), (216, 223, 218, 210), (19, 212, 217, 17), (217, 212, 221, 225), (216, 214, 220, 223), (211, 217, 225, 222), (213, 211, 222, 224), (215, 219, 220, 214), (212, 213, 224, 221), (209, 35, 235, 232), (242, 231, 250, 251), (230, 229, 255, 254), (208, 228, 231, 37), (226, 245, 253, 262), (243, 242, 251, 260), (232, 235, 246, 252), (238, 233, 244, 249), (229, 240, 258, 255), (235, 243, 260, 246), (228, 236, 248, 247), (233, 230, 254, 244), (239, 227, 257, 256), (226, 238, 249, 245), (227, 262, 253, 257), (236, 232, 252, 248), (240, 264, 265, 227), (229, 261, 263, 266), (227, 265, 267, 262), (240, 229, 266, 264), (262, 269, 272, 226), (262, 230, 268, 269), (234, 226, 272, 271), (273, 299, 285, 280), (278, 275, 281, 286), (277, 284, 287, 279), (299, 279, 287, 285), (276, 274, 283, 282), (276, 282, 281, 275), (241, 238, 226, 239), (175, 277, 5, 154), (216, 210, 215, 214), (303, 295, 319, 320), (291, 309, 316, 301), (294, 302, 317, 318), (293, 301, 316, 311), (295, 294, 318, 319), (362, 349, 208, 37), (476, 472, 475), (325, 208, 339), (362, 37, 356), (463, 479, 483, 464), (370, 456, 366, 369), (458, 457, 482, 481), (462, 465, 479, 463), (459, 458, 481, 480), (460, 459, 480, 473), (461, 460, 473, 466), (480, 481, 479, 465), (478, 461, 462, 484), (461, 478, 472, 460), (475, 477, 489, 488), (484, 491, 490, 478), (476, 475, 488, 487), (474, 486, 492, 485), (474, 476, 487, 486), (485, 492, 491, 484), (526, 520, 3, 405), (423, 472, 424), (569, 560, 3, 0), (571, 3, 560), (0, 570, 569), (556, 36, 38), (588, 33, 581), (608, 609, 607, 605), (611, 606, 617, 620), (609, 616, 619, 607), (611, 620, 618, 610), (608, 615, 616, 609), (608, 605, 614, 615), (537, 544, 543, 538), (542, 541, 540, 539), (517, 518, 519, 521), (496, 497, 508, 507), (509, 502, 501, 500), (383, 384, 385, 387), (378, 377, 376, 375), (294, 291, 301, 302), (278, 274, 276, 275), (175, 635, 273, 277), (129, 121, 126, 125), (175, 176, 170, 635), (4, 277, 279), (406, 151, 157, 4), (699, 694, 696, 703), (279, 305, 4), (4, 304, 208), (705, 700, 702, 709), (681, 676, 678, 685), (655, 672, 671), (693, 688, 690, 697), (687, 682, 684, 691), (711, 671, 672, 714), (679, 668, 674, 675), (658, 712, 713), (671, 657, 655), (672, 713, 714), (674, 673, 670), (700, 727, 726), (705, 735, 731), (690, 659, 716), (724, 696, 722), (675, 657, 658, 679), (685, 661, 662), (738, 711, 737), (664, 681, 666), (697, 724, 723), (696, 720, 722), (721, 693, 719), (681, 662, 666), (736, 708, 734), (714, 739, 740), (702, 726, 728), (682, 664, 665), (667, 678, 669), (694, 721, 720), (687, 717, 660), (668, 669, 673, 674), (669, 668, 667), (666, 665, 664), (663, 662, 661), (660, 659, 715), (716, 717, 718), (719, 720, 721), (722, 723, 724), (725, 726, 727), (728, 729, 730), (731, 732, 733), (734, 735, 736), (662, 663, 665, 666), (717, 716, 659, 660), (723, 722, 720, 719), (729, 728, 726, 725), (735, 734, 732, 731), (740, 739, 738, 737), (713, 712, 738, 739), (661, 684, 663), (703, 730, 729), (714, 740, 737, 711), (688, 715, 659), (684, 665, 663), (676, 670, 673), (699, 729, 725), (727, 699, 725), (643, 638, 642, 641), (706, 733, 732), (715, 687, 660), (670, 675, 674), (691, 718, 717), (678, 673, 669), (693, 723, 719), (679, 667, 668), (708, 732, 734), (733, 705, 731), (730, 702, 728), (709, 736, 735), (718, 690, 716), (641, 642, 647, 650), (746, 76, 75), (651, 645, 638, 643), (644, 639, 645, 651), (646, 652, 639, 644), (653, 648, 652, 646), (649, 640, 648, 653), (636, 637, 640, 649), (641, 650, 655, 657), (642, 658, 656, 647), (680, 638, 645, 686), (636, 654, 741, 637), (698, 692, 639, 652), (697, 690, 692, 698), (689, 644, 651, 683), (677, 683, 651, 643), (695, 646, 644, 689), (694, 699, 701, 695), (695, 701, 653, 646), (701, 707, 649, 653), (704, 648, 640, 710), (692, 686, 645, 639), (647, 656, 655, 650), (698, 652, 648, 704), (641, 657, 675, 677), (703, 696, 698, 704), (680, 679, 658, 642), (647, 637, 741, 656), (405, 3, 13, 9), (5, 4, 10, 7), (346, 338, 323, 348), (434, 433, 9), (418, 434, 9, 156), (13, 2, 6, 9), (367, 368, 156, 150), (406, 367, 150, 151), (9, 433, 405), (156, 368, 417), (27, 26, 29, 28), (23, 26, 27), (25, 26, 27), (28, 27, 25), (363, 364, 358), (37, 32, 36), (358, 359, 352), (358, 364, 359), (24, 34, 42), (592, 31, 595), (595, 31, 6), (39, 47, 44, 21), (13, 582, 2), (45, 46, 44), (44, 46, 48), (84, 56, 47, 40), (56, 84, 85), (84, 40, 78), (78, 53, 77), (57, 59, 60, 58), (74, 745, 73), (743, 76, 742), (74, 744, 745), (743, 74, 76), (117, 127, 128, 118), (123, 120, 124), (118, 119, 31), (365, 393, 369, 366), (148, 147, 118), (31, 148, 118), (31, 119, 115), (11, 148, 31), (118, 147, 132), (128, 121, 129), (123, 127, 120), (128, 122, 121), (114, 125, 120, 109), (131, 135, 145, 148), (141, 140, 142, 143), (142, 135, 143), (131, 11, 149), (142, 145, 135), (117, 6, 109), (9, 117, 133), (6, 117, 9), (146, 143, 135), (149, 11, 9), (136, 138, 137), (146, 134, 143), (137, 138, 134), (151, 159, 160, 164), (161, 165, 163, 152), (153, 161, 152), (171, 177, 184, 181), (185, 189, 182), (185, 182, 187), (189, 185, 188), (186, 184, 183), (187, 182, 183), (196, 191, 200, 205), (206, 201, 200), (198, 203, 207), (201, 206, 202), (233, 234, 271, 270), (207, 203, 202), (224, 218, 221), (225, 220, 222), (224, 219, 218), (219, 224, 222), (221, 218, 225), (225, 223, 220), (257, 248, 256), (249, 250, 247, 245), (258, 254, 255), (256, 248, 252), (249, 244, 250), (253, 248, 257), (258, 259, 251), (258, 251, 250), (248, 253, 247), (250, 244, 254), (247, 253, 245), (250, 254, 258), (271, 269, 268, 270), (284, 283, 286, 287), (341, 330, 343), (337, 343, 347), (333, 323, 332), (343, 330, 347), (323, 333, 348), (348, 337, 347), (281, 285, 286), (348, 333, 324), (274, 278, 286, 283), (283, 284, 282), (286, 285, 287), (306, 308, 318), (314, 320, 319, 315), (319, 308, 312), (318, 308, 319), (309, 312, 321), (313, 311, 322), (313, 320, 314), (320, 307, 317), (320, 313, 322), (320, 322, 307), (322, 309, 321), (312, 308, 321), (305, 289, 307, 322), (322, 311, 316), (325, 326, 323, 338), (326, 330, 342), (332, 323, 342), (342, 330, 341), (360, 351, 352), (364, 363, 361), (351, 360, 350), (361, 363, 350), (396, 379, 373), (390, 382, 395), (372, 388, 391), (379, 396, 382), (371, 381, 388), (382, 396, 395), (391, 394, 395), (391, 388, 394), (371, 388, 372), (374, 372, 391), (381, 371, 374), (376, 377, 381, 380), (386, 391, 395, 392), (374, 371, 372), (429, 416, 445, 439), (401, 402, 454, 453), (400, 401, 453, 452), (400, 452, 451, 399), (442, 446, 443, 414), (440, 412, 411, 439), (368, 367, 407, 410), (409, 410, 407), (429, 439, 411), (451, 432, 399), (431, 398, 399, 432), (451, 404, 415, 432), (449, 448, 452, 453), (444, 403, 454, 402), (440, 441, 413, 412), (429, 411, 397, 430), (398, 431, 397), (433, 434, 447, 450), (435, 436, 438), (438, 437, 431, 432), (447, 448, 450), (455, 472, 470), (456, 455, 470, 469), (471, 456, 468), (455, 493, 472), (0, 3, 511), (471, 459, 460), (457, 468, 464), (471, 458, 459), (457, 471, 468), (526, 493, 512, 524), (511, 513, 512, 493), (516, 522, 523), (514, 512, 515), (523, 522, 524), (522, 516, 513), (515, 512, 513), (503, 504, 532, 529), (509, 500, 510, 495), (386, 531, 0), (506, 510, 529), (505, 528, 525), (37, 365, 356), (529, 510, 503), (506, 528, 505), (392, 498, 531, 386), (535, 36, 499), (37, 393, 365), (392, 536, 498), (36, 535, 37), (392, 393, 536), (534, 505, 525, 494), (498, 536, 529, 532), (536, 393, 37), (532, 504, 527), (494, 527, 495), (527, 504, 495), (494, 533, 534), (558, 547, 551), (546, 555, 553, 552), (547, 558, 550), (553, 549, 552), (553, 548, 549), (564, 567, 568, 563), (565, 563, 568), (571, 560, 566, 572), (566, 561, 572), (588, 581, 584, 587), (584, 575, 587), (575, 584, 576), (585, 577, 574), (576, 584, 574), (33, 593, 2), (33, 596, 593), (604, 599, 601), (603, 597, 600), (603, 598, 597), (598, 603, 601), (604, 602, 599), (602, 604, 600), (614, 618, 620, 615), (613, 622, 617, 606), (620, 617, 615), (615, 617, 616), (631, 627, 628, 632), (631, 634, 625), (175, 169, 168, 172), (633, 630, 624), (606, 156, 9), (611, 156, 606), (8, 18, 172), (212, 19, 213), (174, 172, 178), (191, 178, 199), (213, 19, 209), (197, 17, 190), (178, 172, 199), (197, 18, 17), (199, 172, 18), (93, 90, 91, 94), (83, 82, 87, 86), (82, 81, 102, 87), (78, 90, 87), (96, 92, 78), (87, 90, 86), (84, 102, 93), (78, 92, 91), (96, 78, 77), (84, 97, 85), (94, 95, 84), (84, 95, 97), (93, 102, 79), (570, 61, 13, 559), (175, 172, 176), (196, 190, 17, 635), (635, 170, 179), (179, 196, 635), (211, 1, 217), (217, 1, 17), (236, 237, 232), (35, 243, 235), (237, 236, 208), (232, 237, 209), (237, 208, 209), (243, 35, 242), (208, 236, 228), (37, 231, 242), (242, 35, 37), (273, 1, 299), (474, 467, 476), (477, 472, 478), (457, 464, 483, 482), (475, 472, 477), (208, 338, 4), (476, 467, 472), (208, 325, 338), (455, 386, 0), (366, 208, 349), (370, 386, 456), (208, 366, 456), (456, 386, 455), (480, 466, 473), (485, 467, 474), (482, 483, 481), (481, 483, 479), (480, 465, 466), (477, 478, 490, 489), (468, 463, 464), (484, 467, 485), (463, 468, 462), (460, 472, 471), (484, 462, 467), (462, 468, 467), (427, 472, 493, 428), (345, 471, 419, 346), (471, 421, 420), (345, 339, 456), (346, 4, 338), (421, 423, 422), (424, 426, 425), (209, 290, 288, 299), (472, 426, 424), (346, 406, 4), (423, 421, 471), (427, 426, 472), (428, 526, 405), (428, 493, 526), (406, 346, 419), (456, 339, 208), (345, 456, 471), (420, 419, 471), (546, 61, 555), (36, 545, 555, 0), (471, 472, 423), (588, 582, 13, 63), (555, 61, 0), (13, 571, 559), (571, 13, 3), (61, 570, 0), (36, 557, 545), (557, 36, 556), (63, 13, 61), (38, 61, 546, 556), (588, 63, 33), (606, 9, 11, 613), (10, 157, 167, 12), (612, 166, 610), (610, 618, 621, 612), (11, 612, 613), (166, 12, 167), (612, 11, 166), (288, 289, 279, 299), (5, 277, 4), (209, 208, 290), (305, 304, 4), (290, 208, 304), (289, 305, 279), (656, 672, 655), (657, 712, 658), (671, 711, 657), (658, 672, 656), (701, 727, 700), (657, 711, 712), (672, 658, 713), (709, 735, 705), (688, 659, 690), (698, 696, 724), (686, 661, 685), (712, 711, 738), (683, 681, 664), (698, 724, 697), (694, 720, 696), (695, 693, 721), (685, 662, 681), (710, 708, 736), (713, 739, 714), (700, 726, 702), (683, 664, 682), (680, 678, 667), (695, 721, 694), (691, 717, 687), (686, 684, 661), (704, 730, 703), (689, 715, 688), (682, 665, 684), (677, 670, 676), (703, 729, 699), (701, 699, 727), (707, 733, 706), (689, 687, 715), (677, 675, 670), (692, 718, 691), (676, 673, 678), (697, 723, 693), (680, 667, 679), (706, 732, 708), (707, 705, 733), (704, 702, 730), (710, 736, 709), (692, 690, 718), (745, 75, 73), (742, 76, 746), (746, 75, 745), (685, 678, 680, 686), (654, 706, 708, 741), (682, 687, 689, 683), (676, 681, 683, 677), (688, 693, 695, 689), (700, 705, 707, 701), (741, 708, 710, 637), (637, 710, 640), (709, 702, 704, 710), (691, 684, 686, 692), (641, 677, 643), (707, 706, 654, 636), (707, 636, 649), (680, 642, 638), (10, 4, 157), (15, 14, 42, 34), (11, 12, 166), (14, 15, 12, 11), (42, 15, 34, 12), (29, 26, 27), (27, 28, 29)])
me_mesh.polygons.foreach_set('material_index', [0, 0, 2, 0, 2, 2, 2, 2, 1, 1, 1, 8, 2, 2, 1, 1, 1, 0, 4, 0, 4, 0, 1, 0, 10, 3, 10, 10, 10, 10, 3, 10, 10, 10, 10, 3, 3, 3, 3, 3, 3, 3, 3, 3, 3, 3, 4, 4, 4, 4, 4, 4, 4, 4, 4, 2, 4, 0, 0, 0, 8, 0, 8, 0, 8, 8, 0, 8, 8, 8, 0, 5, 5, 8, 8, 8, 0, 8, 8, 8, 8, 8, 8, 8, 8, 5, 7, 8, 8, 8, 8, 8, 8, 8, 8, 8, 0, 8, 8, 8, 8, 8, 8, 8, 8, 3, 3, 8, 8, 8, 8, 8, 8, 8, 0, 8, 8, 8, 8, 8, 8, 8, 8, 8, 8, 8, 8, 8, 8, 8, 8, 8, 8, 8, 8, 8, 8, 8, 8, 8, 8, 8, 8, 8, 8, 8, 8, 8, 8, 8, 8, 5, 8, 8, 8, 8, 8, 8, 8, 8, 8, 8, 8, 5, 8, 8, 8, 8, 8, 8, 8, 8, 8, 8, 8, 8, 8, 8, 8, 8, 8, 8, 9, 9, 9, 9, 8, 8, 8, 0, 8, 8, 8, 8, 8, 0, 8, 8, 8, 8, 8, 8, 8, 8, 8, 8, 0, 8, 8, 0, 8, 8, 8, 8, 1, 0, 0, 2, 2, 2, 8, 2, 2, 2, 8, 8, 8, 8, 8, 8, 8, 8, 8, 0, 8, 0, 0, 8, 8, 8, 8, 8, 8, 8, 8, 8, 8, 8, 8, 8, 8, 8, 8, 8, 8, 8, 8, 0, 8, 8, 8, 8, 8, 8, 8, 8, 8, 8, 8, 8, 8, 4, 4, 4, 4, 4, 4, 8, 4, 4, 4, 4, 4, 0, 4, 4, 4, 4, 4, 4, 4, 4, 0, 8, 8, 8, 8, 8, 5, 5, 6, 6, 6, 6, 6, 6, 6, 6, 8, 0, 0, 0, 1, 0, 0, 4, 3, 3, 3, 2, 4, 4, 2, 2, 4, 4, 7, 8, 7, 8, 0, 8, 8, 8, 8, 0, 0, 0, 8, 8, 8, 8, 0, 8, 8, 5, 5, 8, 8, 0, 8, 8, 8, 8, 8, 8, 0, 8, 8, 0, 0, 8, 8, 0, 0, 8, 8, 0, 8, 8, 0, 8, 8, 8, 0, 0, 0, 8, 8, 8, 8, 8, 8, 8, 8, 5, 7, 5, 8, 8, 8, 8, 8, 0, 8, 0, 0, 2, 0, 2, 10, 0, 2, 2, 2, 2, 2, 2, 2, 2, 2, 2, 2, 0, 0, 0, 0, 0, 0, 0, 5, 8, 8, 8, 8, 8, 5, 5, 5, 5, 5, 5, 5, 5, 5, 0, 8, 0, 0, 0, 9, 0, 0, 9, 9, 9, 9, 9, 9, 9, 9, 9, 9, 9, 9, 9, 9, 9, 9, 9, 9, 9, 9, 9, 9, 9, 9, 9, 9, 9, 9, 9, 9, 9, 9, 9, 9, 9, 9, 9, 9, 9, 9, 9, 9, 9, 9, 9, 9, 9, 9, 9, 9, 9, 9, 9, 9, 9, 9, 9, 9, 9, 9, 9, 9, 9, 9, 9, 9, 9, 9, 9, 9, 9, 3, 9, 9, 9, 9, 9, 9, 9, 9, 9, 9, 9, 9, 9, 9, 9, 9, 9, 9, 9, 9, 9, 9, 9, 9, 9, 9, 0, 0, 8, 0, 0, 0, 0, 0, 0, 0, 1, 1, 1, 1, 8, 2, 8, 8, 1, 0, 0, 1, 0, 1, 1, 10, 10, 10, 10, 3, 3, 3, 3, 3, 8, 8, 0, 0, 0, 0, 0, 0, 0, 8, 8, 8, 8, 8, 8, 8, 0, 8, 0, 0, 0, 8, 0, 8, 8, 8, 8, 8, 8, 8, 8, 8, 8, 8, 8, 8, 8, 8, 8, 8, 8, 8, 8, 8, 8, 8, 8, 8, 8, 8, 8, 8, 8, 8, 8, 8, 8, 8, 8, 8, 8, 8, 8, 8, 8, 8, 8, 8, 8, 8, 8, 8, 8, 8, 8, 8, 8, 8, 8, 8, 8, 8, 8, 8, 8, 8, 8, 8, 8, 8, 8, 8, 8, 8, 8, 8, 8, 8, 8, 8, 8, 8, 8, 8, 8, 8, 8, 8, 8, 8, 8, 8, 8, 8, 9, 9, 8, 8, 8, 8, 8, 8, 8, 8, 8, 9, 9, 8, 9, 2, 0, 2, 0, 0, 8, 8, 8, 8, 8, 8, 8, 8, 8, 8, 8, 8, 8, 0, 8, 8, 0, 8, 8, 0, 0, 0, 0, 0, 0, 8, 8, 0, 8, 8, 8, 8, 8, 8, 8, 8, 8, 8, 8, 8, 8, 4, 4, 4, 4, 4, 0, 0, 4, 4, 4, 4, 4, 4, 8, 8, 8, 8, 6, 6, 7, 6, 0, 0, 0, 0, 0, 0, 0, 0, 0, 0, 0, 4, 4, 4, 4, 4, 4, 4, 2, 4, 2, 2, 2, 4, 0, 0, 0, 0, 0, 0, 0, 0, 0, 0, 0, 0, 0, 0, 0, 0, 0, 8, 8, 2, 8, 0, 8, 0, 0, 0, 0, 0, 0, 2, 2, 2, 2, 2, 2, 2, 2, 2, 2, 2, 2, 0, 0, 0, 0, 0, 0, 0, 0, 0, 0, 0, 0, 0, 0, 0, 0, 0, 0, 0, 0, 0, 0, 0, 0, 0, 0, 0, 0, 0, 0, 0, 0, 0, 0, 8, 0, 0, 0, 0, 0, 0, 0, 0, 0, 9, 9, 9, 9, 9, 9, 9, 9, 9, 9, 9, 9, 9, 9, 9, 9, 9, 9, 9, 9, 9, 9, 9, 9, 9, 9, 9, 9, 9, 9, 9, 9, 9, 9, 9, 9, 9, 9, 9, 9, 9, 9, 9, 3, 3, 3, 9, 9, 9, 9, 9, 9, 9, 9, 9, 9, 9, 9, 9, 9, 0, 0, 0, 0, 0, 1, 1])
me_mesh.materials.append(mat_putz)
me_mesh.materials.append(mat_dachoberflaeche)
me_mesh.materials.append(mat_dachunterseite)
me_mesh.materials.append(mat_kamin)
me_mesh.materials.append(mat_gelaender)
me_mesh.materials.append(mat_fensterscheibe)
me_mesh.materials.append(mat_krippe)
me_mesh.materials.append(mat_fundament)
me_mesh.materials.append(mat_fensterrahmen)
me_mesh.materials.append(mat_tuer)
me_mesh.materials.append(mat_saeule)
me_mesh.use_remesh_preserve_volume = False
me_mesh.use_remesh_preserve_attributes = False
me_mesh.use_mirror_vertex_groups = False
me_mesh.update()

# ---- objects
ob_gasthaus__bergdorf = bpy.data.objects.new('Gasthaus (Bergdorf)', me_mesh)

# ---- transforms, parenting, visibility, modifiers, constraints
ob_gasthaus__bergdorf.location = (0.1456, -0.475, 1.334)
ob_gasthaus__bergdorf.lock_rotations_4d = False
ob_gasthaus__bergdorf.empty_display_type = 'ARROWS'
ob_gasthaus__bergdorf.lineart.crease_threshold = 0.0

# ---- collection membership
col_collection_1.objects.link(ob_gasthaus__bergdorf)

# ---- scene / render settings (as saved in the file)
scene.frame_start = 1; scene.frame_end = 250; scene.frame_set(1)
scene.render.engine = 'BLENDER_EEVEE_NEXT'
scene.render.resolution_percentage = 50
scene.render.dither_intensity = 0.0
scene.cycles.use_denoising = False
scene.cycles.samples = 10
scene.cycles.sampling_pattern = 'TABULATED_SOBOL'
scene.cycles.light_sampling_threshold = 0.0
scene.cycles.use_adaptive_sampling = False
scene.cycles.use_light_tree = False
scene.cycles.blur_glossy = 0.0
scene.cycles.volume_bounces = 1
scene.cycles.pixel_filter_type = 'GAUSSIAN'
scene.cycles.sample_clamp_indirect = 0.0
scene.view_settings.view_transform = 'Standard'
bpy.context.view_layer.update()

# ---- added for rendering (the .blend has no active camera): camera
cam_auto = bpy.data.cameras.new('AutoCamera')
cam_auto.lens = 50.0
cam_auto.sensor_width = 36.0
cam_auto.clip_end = 1000.0
ob_auto_camera = bpy.data.objects.new('AutoCamera', cam_auto)
scene.collection.objects.link(ob_auto_camera)
ob_auto_camera.location = (7.27228, -9.12216, 7.3857)
ob_auto_camera.rotation_euler = (1.09748, -7.21219e-08, 0.694738)
scene.camera = ob_auto_camera
bpy.context.view_layer.update()
